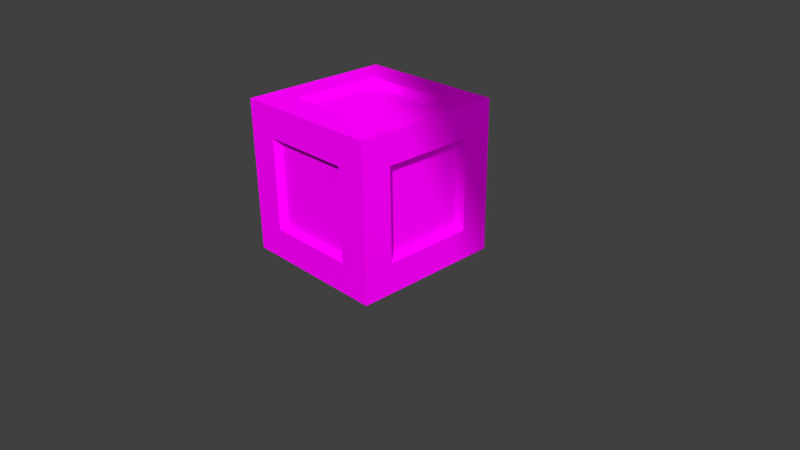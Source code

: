 # Source: Holzkiste.blend  (saved by Blender 2.72.0; exported with 4.5.12 LTS)
import bpy
from mathutils import Matrix  # noqa: F401  (used for matrix-valued properties, if any)

bpy.ops.wm.read_factory_settings(use_empty=True)
scene = bpy.context.scene
scene.name = 'Scene'

# ---- collections
col_collection_1 = bpy.data.collections.new('Collection 1'); scene.collection.children.link(col_collection_1)

# ---- images (referenced by path relative to the original .blend; pixels are not part of the script)
import os
ASSET_DIR = os.environ.get("B2B_ASSET_DIR", "")  # directory of the original .blend (textures are referenced by path, not embedded)
HERE = os.path.dirname(os.path.abspath(__file__))  # packed textures are extracted next to this script under _unpacked/

def load_image(name, relpath, width, height, colorspace="sRGB"):
    """Load a texture the original file referenced (path relative to the .blend, or extracted next to this script)."""
    p = next((c for c in (os.path.join(HERE, relpath), os.path.join(ASSET_DIR, relpath)) if relpath and os.path.exists(c)), "")
    if p:
        img = bpy.data.images.load(p, check_existing=True)
        img.name = name
    else:  # same state as the original file: an image datablock whose file is absent (Cycles renders it pink)
        img = bpy.data.images.new(name, width, height)
        img.source = "FILE"
        img.filepath = "//" + (relpath or name)
    img.colorspace_settings.name = colorspace
    return img
img_holzkiste_tex_png = load_image('Holzkiste_tex.png', 'Holzkiste_tex.png', 1024, 1024, 'sRGB')

# ---- materials (node trees are filled in below, after node groups)
mat_material_002 = bpy.data.materials.new('Material.002')
mat_material_002.alpha_threshold = 0.0
mat_material_002.roughness = 0.5
mat_material_001 = bpy.data.materials.new('Material.001')
mat_material_001.alpha_threshold = 0.0
mat_material_001.roughness = 0.5

# ---- material node trees
mat_material_002.use_nodes = True; mat_material_002.node_tree.nodes.clear()
_N = mat_material_002.node_tree.nodes; _L = mat_material_002.node_tree.links
n0 = _N.new('ShaderNodeOutputMaterial'); n0.name = 'Material Output'; n0.location = (300, 300)
n1 = _N.new('ShaderNodeEmission'); n1.name = 'Emission'; n1.location = (110, 300)
n1.inputs[0].default_value = (0.8, 0.8, 0.8, 1.0)
_L.new(n1.outputs[0], n0.inputs[0])
n0.is_active_output = True
mat_material_001.use_nodes = True; mat_material_001.node_tree.nodes.clear()
_N = mat_material_001.node_tree.nodes; _L = mat_material_001.node_tree.links
n0 = _N.new('ShaderNodeOutputMaterial'); n0.name = 'Material Output'; n0.location = (300, 300)
n1 = _N.new('ShaderNodeBsdfDiffuse'); n1.name = 'Diffuse BSDF'; n1.location = (10, 300)
n2 = _N.new('ShaderNodeTexImage'); n2.name = 'Image Texture'; n2.location = (-180, 300)
n2.width = 140
n2.image = img_holzkiste_tex_png
_L.new(n1.outputs[0], n0.inputs[0])
_L.new(n2.outputs[0], n1.inputs[0])
n0.is_active_output = True

# ---- world
world_world = bpy.data.worlds.new('World'); scene.world = world_world
world_world.color = (0.05088, 0.05088, 0.05088)
world_world.use_sun_shadow = False
world_world.sun_shadow_jitter_overblur = 0.0
world_world.cycles.sampling_method = 'MANUAL'
world_world.cycles.sample_map_resolution = 256

# ---- cameras
cam_camera = bpy.data.cameras.new('Camera')
cam_camera.clip_end = 100.0
cam_camera.lens = 35.0
cam_camera.sensor_width = 32.0
cam_camera.sensor_height = 18.0
cam_camera.ortho_scale = 7.314
cam_camera.dof.focus_distance = 0.0

# ---- meshes
me_plane_001 = bpy.data.meshes.new('Plane.001')
me_plane_001.from_pydata([(-1.0, -1.0, 0.0), (1.0, -1.0, 0.0), (-1.0, 1.0, 0.0), (1.0, 1.0, 0.0)], [], [(0, 1, 3, 2)])
me_plane_001.materials.append(mat_material_002)
me_plane_001.use_remesh_preserve_volume = False
me_plane_001.use_remesh_preserve_attributes = False
me_plane_001.use_mirror_vertex_groups = False
me_plane_001.update()
me_plane = bpy.data.meshes.new('Plane')
me_plane.from_pydata([(-1.0, -1.0, 0.0), (1.0, -1.0, 0.0), (-1.0, 1.0, 0.0), (1.0, 1.0, 0.0)], [], [(0, 1, 3, 2)])
me_plane.materials.append(mat_material_002)
me_plane.use_remesh_preserve_volume = False
me_plane.use_remesh_preserve_attributes = False
me_plane.use_mirror_vertex_groups = False
me_plane.update()
me_cube_001 = bpy.data.meshes.new('Cube.001')
me_cube_001.from_pydata([(-1.0, -1.0, -1.0), (-1.0, 1.0, -1.0), (1.0, 1.0, -1.0), (1.0, -1.0, -1.0), (-1.0, -1.0, 1.0), (-1.0, 1.0, 1.0), (1.0, 1.0, 1.0), (1.0, -1.0, 1.0), (-1.0, -1.0, 0.0), (-1.0, 0.0, 1.0), (-1.0, 1.0, 0.0), (-1.0, 0.0, -1.0), (0.0, 1.0, 1.0), (1.0, 1.0, 0.0), (0.0, 1.0, -1.0), (1.0, 0.0, 1.0), (1.0, -1.0, 0.0), (1.0, 0.0, -1.0), (0.0, -1.0, 1.0), (0.0, -1.0, -1.0), (-1.0, -1.0, 0.6), (-1.0, 0.6, 1.0), (-1.0, 1.0, -0.6), (-1.0, -0.6, -1.0), (0.6, 1.0, 1.0), (1.0, 1.0, -0.6), (-0.6, 1.0, -1.0), (1.0, -0.6, 1.0), (1.0, -1.0, -0.6), (1.0, 0.6, -1.0), (-0.6, -1.0, 1.0), (0.6, -1.0, -1.0), (-1.0, -1.0, -0.6), (-1.0, -0.6, 1.0), (-1.0, 1.0, 0.6), (-1.0, 0.6, -1.0), (-0.6, 1.0, 1.0), (1.0, 1.0, 0.6), (0.6, 1.0, -1.0), (1.0, 0.6, 1.0), (1.0, -1.0, 0.6), (1.0, -0.6, -1.0), (0.6, -1.0, 1.0), (-0.6, -1.0, -1.0), (-1.0, 0.0, -0.6), (-1.0, 0.0, 0.6), (-1.0, -0.6, 0.0), (-1.0, 0.6, 0.0), (0.0, 1.0, -0.6), (0.0, 1.0, 0.6), (-0.6, 1.0, 0.0), (0.6, 1.0, 0.0), (1.0, 0.0, -0.6), (1.0, 0.0, 0.6), (1.0, 0.6, 0.0), (1.0, -0.6, 0.0), (0.0, -1.0, -0.6), (0.0, -1.0, 0.6), (0.6, -1.0, 0.0), (-0.6, -1.0, 0.0), (0.6, 0.0, -1.0), (-0.6, 0.0, -1.0), (0.0, -0.6, -1.0), (0.0, 0.6, -1.0), (-0.6, 0.0, 1.0), (0.6, 0.0, 1.0), (0.0, -0.6, 1.0), (0.0, 0.6, 1.0), (-1.0, 0.6, -0.6), (0.6, 1.0, -0.6), (1.0, -0.6, -0.6), (-0.6, -1.0, -0.6), (0.6, 0.6, -1.0), (-0.6, 0.6, 1.0), (-1.0, -0.6, -0.6), (-1.0, -0.6, 0.6), (-1.0, 0.6, 0.6), (-0.6, 1.0, -0.6), (-0.6, 1.0, 0.6), (0.6, 1.0, 0.6), (1.0, 0.6, -0.6), (1.0, 0.6, 0.6), (1.0, -0.6, 0.6), (0.6, -1.0, -0.6), (0.6, -1.0, 0.6), (-0.6, -1.0, 0.6), (0.6, -0.6, -1.0), (-0.6, -0.6, -1.0), (-0.6, 0.6, -1.0), (-0.6, -0.6, 1.0), (0.6, -0.6, 1.0), (0.6, 0.6, 1.0), (-0.9056, -2.166e-09, 3.181e-10), (1.322e-09, 0.9056, 3.181e-10), (0.9056, -2.166e-09, 3.181e-10), (1.322e-09, -0.9056, 3.181e-10), (1.322e-09, -2.166e-09, -0.9056), (1.322e-09, -2.166e-09, 0.9056), (-0.9056, -2.166e-09, -0.5434), (-0.9056, -2.166e-09, 0.5434), (-0.9056, -0.5434, 3.181e-10), (-0.9056, 0.5434, 3.181e-10), (1.322e-09, 0.9056, -0.5434), (1.322e-09, 0.9056, 0.5434), (-0.5434, 0.9056, 3.181e-10), (0.5434, 0.9056, 3.181e-10), (0.9056, -2.166e-09, -0.5434), (0.9056, -2.166e-09, 0.5434), (0.9056, 0.5434, 3.181e-10), (0.9056, -0.5434, 3.181e-10), (1.322e-09, -0.9056, -0.5434), (1.322e-09, -0.9056, 0.5434), (0.5434, -0.9056, 3.181e-10), (-0.5434, -0.9056, 3.181e-10), (0.5434, -2.166e-09, -0.9056), (-0.5434, -2.166e-09, -0.9056), (1.322e-09, -0.5434, -0.9056), (1.322e-09, 0.5434, -0.9056), (-0.5434, -2.166e-09, 0.9056), (0.5434, -2.166e-09, 0.9056), (1.322e-09, -0.5434, 0.9056), (1.322e-09, 0.5434, 0.9056), (-0.9056, 0.5434, -0.5434), (0.5434, 0.9056, -0.5434), (0.9056, -0.5434, -0.5434), (-0.5434, -0.9056, -0.5434), (0.5434, 0.5434, -0.9056), (-0.5434, 0.5434, 0.9056), (-0.9056, -0.5434, -0.5434), (-0.9056, -0.5434, 0.5434), (-0.9056, 0.5434, 0.5434), (-0.5434, 0.9056, -0.5434), (-0.5434, 0.9056, 0.5434), (0.5434, 0.9056, 0.5434), (0.9056, 0.5434, -0.5434), (0.9056, 0.5434, 0.5434), (0.9056, -0.5434, 0.5434), (0.5434, -0.9056, -0.5434), (0.5434, -0.9056, 0.5434), (-0.5434, -0.9056, 0.5434), (0.5434, -0.5434, -0.9056), (-0.5434, -0.5434, -0.9056), (-0.5434, 0.5434, -0.9056), (-0.5434, -0.5434, 0.9056), (0.5434, -0.5434, 0.9056), (0.5434, 0.5434, 0.9056)], [], [(68, 22, 1, 35), (69, 25, 2, 38), (70, 28, 3, 41), (71, 32, 0, 43), (72, 38, 2, 29), (73, 36, 5, 21), (74, 44, 11, 23), (50, 78, 132, 104), (76, 34, 10, 47), (77, 48, 14, 26), (90, 65, 119, 144), (79, 37, 13, 51), (80, 52, 17, 29), (84, 57, 111, 138), (82, 40, 16, 55), (83, 56, 19, 31), (78, 49, 103, 132), (85, 20, 8, 59), (86, 60, 17, 41), (55, 70, 124, 109), (88, 26, 14, 63), (89, 64, 9, 33), (65, 91, 145, 119), (91, 24, 12, 67), (44, 68, 35, 11), (68, 44, 98, 122), (47, 10, 22, 68), (48, 69, 38, 14), (57, 85, 139, 111), (51, 13, 25, 69), (52, 70, 41, 17), (64, 89, 143, 118), (55, 16, 28, 70), (56, 71, 43, 19), (56, 83, 137, 110), (59, 8, 32, 71), (60, 72, 29, 17), (49, 79, 133, 103), (63, 14, 38, 72), (64, 73, 21, 9), (88, 63, 117, 142), (67, 12, 36, 73), (32, 74, 23, 0), (8, 46, 74, 32), (82, 55, 109, 136), (20, 75, 46, 8), (4, 33, 75, 20), (33, 9, 45, 75), (48, 77, 131, 102), (9, 21, 76, 45), (21, 5, 34, 76), (22, 77, 26, 1), (10, 50, 77, 22), (73, 64, 118, 127), (34, 78, 50, 10), (5, 36, 78, 34), (36, 12, 49, 78), (51, 69, 123, 105), (12, 24, 79, 49), (24, 6, 37, 79), (25, 80, 29, 2), (13, 54, 80, 25), (86, 62, 116, 140), (37, 81, 54, 13), (6, 39, 81, 37), (39, 15, 53, 81), (76, 47, 101, 130), (15, 27, 82, 53), (27, 7, 40, 82), (28, 83, 31, 3), (16, 58, 83, 28), (80, 54, 108, 134), (40, 84, 58, 16), (7, 42, 84, 40), (42, 18, 57, 84), (74, 46, 100, 128), (18, 30, 85, 57), (30, 4, 20, 85), (31, 86, 41, 3), (19, 62, 86, 31), (62, 87, 141, 116), (43, 87, 62, 19), (0, 23, 87, 43), (23, 11, 61, 87), (47, 68, 122, 101), (11, 35, 88, 61), (35, 1, 26, 88), (30, 89, 33, 4), (18, 66, 89, 30), (54, 81, 135, 108), (42, 90, 66, 18), (7, 27, 90, 42), (27, 15, 65, 90), (72, 60, 114, 126), (15, 39, 91, 65), (39, 6, 24, 91), (129, 99, 92, 100), (132, 103, 93, 104), (135, 107, 94, 108), (138, 111, 95, 112), (141, 115, 96, 116), (144, 119, 97, 120), (92, 101, 122, 98), (93, 105, 123, 102), (94, 109, 124, 106), (95, 113, 125, 110), (96, 117, 126, 114), (97, 121, 127, 118), (100, 92, 98, 128), (99, 130, 101, 92), (104, 93, 102, 131), (103, 133, 105, 93), (108, 94, 106, 134), (107, 136, 109, 94), (112, 95, 110, 137), (111, 139, 113, 95), (116, 96, 114, 140), (115, 142, 117, 96), (120, 97, 118, 143), (119, 145, 121, 97), (69, 48, 102, 123), (58, 84, 138, 112), (59, 71, 125, 113), (66, 90, 144, 120), (77, 50, 104, 131), (44, 74, 128, 98), (79, 51, 105, 133), (83, 58, 112, 137), (70, 52, 106, 124), (89, 66, 120, 143), (85, 59, 113, 139), (52, 80, 134, 106), (63, 72, 126, 117), (45, 76, 130, 99), (91, 67, 121, 145), (60, 86, 140, 114), (53, 82, 136, 107), (61, 88, 142, 115), (71, 56, 110, 125), (75, 45, 99, 129), (81, 53, 107, 135), (67, 73, 127, 121), (87, 61, 115, 141), (46, 75, 129, 100)])
_uv = me_cube_001.uv_layers.new(name='UVMap')
_uv.uv.foreach_set('vector', [0.7735, 0.7911, 0.9688, 0.7945, 0.9657, 0.9895, 0.7708, 0.9864, 0.215, 0.7749, 0.2116, 0.9702, 0.01663, 0.9671, 0.01966, 0.7722, 0.2276, 0.2125, 0.03231, 0.2091, 0.03535, 0.01412, 0.2303, 0.01715, 0.2276, 0.2087, 0.03231, 0.2054, 0.03534, 0.01037, 0.2303, 0.01341, 0.7861, 0.2215, 0.7895, 0.02621, 0.9845, 0.02924, 0.9814, 0.2242, 0.2113, 0.7749, 0.2079, 0.9702, 0.01289, 0.9672, 0.01592, 0.7722, 0.2117, 0.7781, 0.4893, 0.8078, 0.4848, 0.9895, 0.2, 0.9699, 0.5064, 0.1921, 0.7898, 0.2176, 0.7441, 0.262, 0.5058, 0.2466, 0.778, 0.2292, 0.9701, 0.2235, 0.9807, 0.5087, 0.799, 0.5076, 0.228, 0.2131, 0.1983, 0.4907, 0.01663, 0.4862, 0.03617, 0.2014, 0.7861, 0.2176, 0.8028, 0.5017, 0.7483, 0.5006, 0.7403, 0.262, 0.7769, 0.7794, 0.7826, 0.9714, 0.4974, 0.9821, 0.4985, 0.8004, 0.7894, 0.2255, 0.5117, 0.1958, 0.5163, 0.01412, 0.8011, 0.03366, 0.7849, 0.7836, 0.5007, 0.8003, 0.5019, 0.7457, 0.7405, 0.7378, 0.2231, 0.7743, 0.03104, 0.7801, 0.02037, 0.4949, 0.2021, 0.4959, 0.7894, 0.2217, 0.5117, 0.1921, 0.5163, 0.01037, 0.8011, 0.02991, 0.7898, 0.2176, 0.8065, 0.5017, 0.752, 0.5006, 0.7441, 0.262, 0.2231, 0.7706, 0.03104, 0.7763, 0.02037, 0.4911, 0.2021, 0.4922, 0.7731, 0.7833, 0.8028, 0.5056, 0.9845, 0.5102, 0.9649, 0.795, 0.2021, 0.4959, 0.2276, 0.2125, 0.272, 0.2582, 0.2567, 0.4965, 0.2242, 0.217, 0.2185, 0.02494, 0.5037, 0.01427, 0.5026, 0.196, 0.2242, 0.2131, 0.1946, 0.4907, 0.01288, 0.4862, 0.03241, 0.2014, 0.8028, 0.5017, 0.7731, 0.7794, 0.7297, 0.7346, 0.7483, 0.5006, 0.7731, 0.7794, 0.7789, 0.9714, 0.4936, 0.9821, 0.4947, 0.8004, 0.4893, 0.8078, 0.7735, 0.7911, 0.7708, 0.9864, 0.4848, 0.9895, 0.7735, 0.7911, 0.4893, 0.8078, 0.4905, 0.7532, 0.7291, 0.7453, 0.799, 0.5076, 0.9807, 0.5087, 0.9688, 0.7945, 0.7735, 0.7911, 0.1983, 0.4907, 0.215, 0.7749, 0.01966, 0.7722, 0.01663, 0.4862, 0.5007, 0.8003, 0.2231, 0.7706, 0.2679, 0.7272, 0.5019, 0.7457, 0.4985, 0.8004, 0.4974, 0.9821, 0.2116, 0.9702, 0.215, 0.7749, 0.5117, 0.1958, 0.2276, 0.2125, 0.2303, 0.01715, 0.5163, 0.01412, 0.1946, 0.4907, 0.2242, 0.2131, 0.2676, 0.2579, 0.2491, 0.4919, 0.2021, 0.4959, 0.02037, 0.4949, 0.03231, 0.2091, 0.2276, 0.2125, 0.5117, 0.1921, 0.2276, 0.2087, 0.2303, 0.01341, 0.5163, 0.01037, 0.5117, 0.1921, 0.7894, 0.2217, 0.7446, 0.2651, 0.5106, 0.2466, 0.2021, 0.4922, 0.02037, 0.4911, 0.03231, 0.2054, 0.2276, 0.2087, 0.8028, 0.5056, 0.7861, 0.2215, 0.9814, 0.2242, 0.9845, 0.5102, 0.8065, 0.5017, 0.7769, 0.7794, 0.7335, 0.7346, 0.752, 0.5006, 0.5026, 0.196, 0.5037, 0.01427, 0.7895, 0.02621, 0.7861, 0.2215, 0.1946, 0.4907, 0.2113, 0.7749, 0.01592, 0.7722, 0.01288, 0.4862, 0.2242, 0.217, 0.5026, 0.196, 0.5021, 0.2506, 0.2676, 0.2618, 0.4947, 0.8004, 0.4936, 0.9821, 0.2079, 0.9702, 0.2113, 0.7749, 0.01964, 0.7838, 0.2117, 0.7781, 0.2, 0.9699, 0.01846, 0.9654, 0.008972, 0.4986, 0.1907, 0.4997, 0.2117, 0.7781, 0.01964, 0.7838, 0.2231, 0.7743, 0.2021, 0.4959, 0.2567, 0.4965, 0.2679, 0.7309, 0.02091, 0.2128, 0.2162, 0.2162, 0.1907, 0.4997, 0.008972, 0.4986, 0.02395, 0.01787, 0.2189, 0.0209, 0.2162, 0.2162, 0.02091, 0.2128, 0.2189, 0.0209, 0.5049, 0.01787, 0.5003, 0.1996, 0.2162, 0.2162, 0.1983, 0.4907, 0.228, 0.2131, 0.2714, 0.2579, 0.2528, 0.4919, 0.5049, 0.01787, 0.7897, 0.03741, 0.778, 0.2292, 0.5003, 0.1996, 0.7897, 0.03741, 0.9712, 0.04188, 0.9701, 0.2235, 0.778, 0.2292, 0.2222, 0.02104, 0.228, 0.2131, 0.03617, 0.2014, 0.04064, 0.01986, 0.5075, 0.01037, 0.5064, 0.1921, 0.228, 0.2131, 0.2222, 0.02104, 0.2113, 0.7749, 0.1946, 0.4907, 0.2491, 0.4919, 0.257, 0.7305, 0.7932, 0.02231, 0.7898, 0.2176, 0.5064, 0.1921, 0.5075, 0.01037, 0.9882, 0.02534, 0.9852, 0.2203, 0.7898, 0.2176, 0.7932, 0.02231, 0.9852, 0.2203, 0.9882, 0.5063, 0.8065, 0.5017, 0.7898, 0.2176, 0.4985, 0.8004, 0.215, 0.7749, 0.2607, 0.7305, 0.499, 0.7458, 0.9882, 0.5063, 0.9687, 0.7911, 0.7769, 0.7794, 0.8065, 0.5017, 0.9687, 0.7911, 0.9642, 0.9726, 0.7826, 0.9714, 0.7769, 0.7794, 0.9815, 0.2197, 0.7894, 0.2255, 0.8011, 0.03366, 0.9826, 0.03814, 0.9921, 0.5049, 0.8104, 0.5039, 0.7894, 0.2255, 0.9815, 0.2197, 0.7731, 0.7833, 0.4947, 0.8043, 0.4953, 0.7497, 0.7297, 0.7385, 0.9802, 0.7907, 0.7849, 0.7873, 0.8104, 0.5039, 0.9921, 0.5049, 0.9771, 0.9857, 0.7822, 0.9827, 0.7849, 0.7873, 0.9802, 0.7907, 0.7822, 0.9827, 0.4962, 0.9857, 0.5007, 0.804, 0.7849, 0.7873, 0.778, 0.2292, 0.799, 0.5076, 0.7444, 0.5071, 0.7332, 0.2726, 0.4962, 0.9857, 0.2114, 0.9662, 0.2231, 0.7743, 0.5007, 0.804, 0.2114, 0.9662, 0.02986, 0.9617, 0.03104, 0.7801, 0.2231, 0.7743, 0.9814, 0.216, 0.7894, 0.2217, 0.8011, 0.02991, 0.9826, 0.03438, 0.9921, 0.5012, 0.8104, 0.5001, 0.7894, 0.2217, 0.9814, 0.216, 0.7894, 0.2255, 0.8104, 0.5039, 0.7558, 0.5033, 0.7446, 0.2689, 0.9802, 0.787, 0.7849, 0.7836, 0.8104, 0.5001, 0.9921, 0.5012, 0.9772, 0.982, 0.7822, 0.9789, 0.7849, 0.7836, 0.9802, 0.787, 0.7822, 0.9789, 0.4962, 0.982, 0.5007, 0.8003, 0.7849, 0.7836, 0.2117, 0.7781, 0.1907, 0.4997, 0.2453, 0.5003, 0.2565, 0.7347, 0.4962, 0.982, 0.2114, 0.9624, 0.2231, 0.7706, 0.5007, 0.8003, 0.2114, 0.9624, 0.02987, 0.9579, 0.03104, 0.7763, 0.2231, 0.7706, 0.7789, 0.9754, 0.7731, 0.7833, 0.9649, 0.795, 0.9605, 0.9765, 0.4936, 0.986, 0.4947, 0.8043, 0.7731, 0.7833, 0.7789, 0.9754, 0.4947, 0.8043, 0.2113, 0.7788, 0.257, 0.7344, 0.4953, 0.7497, 0.2079, 0.9741, 0.2113, 0.7788, 0.4947, 0.8043, 0.4936, 0.986, 0.01288, 0.9711, 0.01591, 0.7761, 0.2113, 0.7788, 0.2079, 0.9741, 0.01591, 0.7761, 0.01288, 0.4901, 0.1946, 0.4946, 0.2113, 0.7788, 0.799, 0.5076, 0.7735, 0.7911, 0.7291, 0.7453, 0.7444, 0.5071, 0.01288, 0.4901, 0.03242, 0.2053, 0.2242, 0.217, 0.1946, 0.4946, 0.03242, 0.2053, 0.03689, 0.02377, 0.2185, 0.02494, 0.2242, 0.217, 0.2185, 0.02104, 0.2242, 0.2131, 0.03241, 0.2014, 0.03689, 0.01987, 0.5037, 0.01037, 0.5026, 0.1921, 0.2242, 0.2131, 0.2185, 0.02104, 0.8104, 0.5039, 0.7849, 0.7873, 0.7405, 0.7416, 0.7558, 0.5033, 0.7895, 0.0223, 0.7861, 0.2176, 0.5026, 0.1921, 0.5037, 0.01037, 0.9845, 0.02533, 0.9814, 0.2203, 0.7861, 0.2176, 0.7895, 0.0223, 0.9814, 0.2203, 0.9845, 0.5063, 0.8028, 0.5017, 0.7861, 0.2176, 0.7861, 0.2215, 0.8028, 0.5056, 0.7483, 0.5045, 0.7404, 0.2659, 0.9845, 0.5063, 0.9649, 0.7911, 0.7731, 0.7794, 0.8028, 0.5017, 0.9649, 0.7911, 0.9605, 0.9726, 0.7789, 0.9714, 0.7731, 0.7794, 0.2606, 0.262, 0.4992, 0.2541, 0.4948, 0.5037, 0.2453, 0.5003, 0.7441, 0.262, 0.752, 0.5006, 0.5024, 0.4962, 0.5058, 0.2466, 0.7405, 0.7416, 0.5019, 0.7495, 0.5062, 0.4999, 0.7558, 0.5033, 0.7405, 0.7378, 0.5019, 0.7457, 0.5062, 0.4962, 0.7558, 0.4996, 0.257, 0.7344, 0.2491, 0.4958, 0.4987, 0.5001, 0.4953, 0.7497, 0.7403, 0.262, 0.7483, 0.5006, 0.4987, 0.4962, 0.5021, 0.2467, 0.4948, 0.5037, 0.7444, 0.5071, 0.7291, 0.7453, 0.4905, 0.7532, 0.5024, 0.4962, 0.499, 0.7458, 0.2607, 0.7305, 0.2528, 0.4919, 0.5062, 0.4999, 0.2567, 0.4965, 0.272, 0.2582, 0.5106, 0.2503, 0.5062, 0.4962, 0.2567, 0.4928, 0.272, 0.2545, 0.5106, 0.2466, 0.4987, 0.5001, 0.5021, 0.2506, 0.7404, 0.2659, 0.7483, 0.5045, 0.4987, 0.4962, 0.4953, 0.7458, 0.257, 0.7305, 0.2491, 0.4919, 0.2453, 0.5003, 0.4948, 0.5037, 0.4905, 0.7532, 0.2565, 0.7347, 0.4992, 0.2541, 0.7332, 0.2726, 0.7444, 0.5071, 0.4948, 0.5037, 0.5058, 0.2466, 0.5024, 0.4962, 0.2528, 0.4919, 0.2714, 0.2579, 0.752, 0.5006, 0.7335, 0.7346, 0.499, 0.7458, 0.5024, 0.4962, 0.7558, 0.5033, 0.5062, 0.4999, 0.5106, 0.2503, 0.7446, 0.2689, 0.5019, 0.7495, 0.2679, 0.7309, 0.2567, 0.4965, 0.5062, 0.4999, 0.7558, 0.4996, 0.5062, 0.4962, 0.5106, 0.2466, 0.7446, 0.2651, 0.5019, 0.7457, 0.2679, 0.7272, 0.2567, 0.4928, 0.5062, 0.4962, 0.4953, 0.7497, 0.4987, 0.5001, 0.7483, 0.5045, 0.7297, 0.7385, 0.2491, 0.4958, 0.2676, 0.2618, 0.5021, 0.2506, 0.4987, 0.5001, 0.5021, 0.2467, 0.4987, 0.4962, 0.2491, 0.4919, 0.2676, 0.2579, 0.7483, 0.5006, 0.7297, 0.7346, 0.4953, 0.7458, 0.4987, 0.4962, 0.215, 0.7749, 0.1983, 0.4907, 0.2528, 0.4919, 0.2607, 0.7305, 0.8104, 0.5001, 0.7849, 0.7836, 0.7405, 0.7378, 0.7558, 0.4996, 0.2021, 0.4922, 0.2276, 0.2087, 0.272, 0.2545, 0.2567, 0.4928, 0.5026, 0.1921, 0.7861, 0.2176, 0.7403, 0.262, 0.5021, 0.2467, 0.228, 0.2131, 0.5064, 0.1921, 0.5058, 0.2466, 0.2714, 0.2579, 0.4893, 0.8078, 0.2117, 0.7781, 0.2565, 0.7347, 0.4905, 0.7532, 0.7769, 0.7794, 0.4985, 0.8004, 0.499, 0.7458, 0.7335, 0.7346, 0.7894, 0.2217, 0.8104, 0.5001, 0.7558, 0.4996, 0.7446, 0.2651, 0.2276, 0.2125, 0.5117, 0.1958, 0.5106, 0.2503, 0.272, 0.2582, 0.2242, 0.2131, 0.5026, 0.1921, 0.5021, 0.2467, 0.2676, 0.2579, 0.2231, 0.7706, 0.2021, 0.4922, 0.2567, 0.4928, 0.2679, 0.7272, 0.5117, 0.1958, 0.7894, 0.2255, 0.7446, 0.2689, 0.5106, 0.2503, 0.5026, 0.196, 0.7861, 0.2215, 0.7404, 0.2659, 0.5021, 0.2506, 0.5003, 0.1996, 0.778, 0.2292, 0.7332, 0.2726, 0.4992, 0.2541, 0.7731, 0.7794, 0.4947, 0.8004, 0.4953, 0.7458, 0.7297, 0.7346, 0.8028, 0.5056, 0.7731, 0.7833, 0.7297, 0.7385, 0.7483, 0.5045, 0.5007, 0.804, 0.2231, 0.7743, 0.2679, 0.7309, 0.5019, 0.7495, 0.1946, 0.4946, 0.2242, 0.217, 0.2676, 0.2618, 0.2491, 0.4958, 0.2276, 0.2087, 0.5117, 0.1921, 0.5106, 0.2466, 0.272, 0.2545, 0.2162, 0.2162, 0.5003, 0.1996, 0.4992, 0.2541, 0.2606, 0.262, 0.7849, 0.7873, 0.5007, 0.804, 0.5019, 0.7495, 0.7405, 0.7416, 0.4947, 0.8004, 0.2113, 0.7749, 0.257, 0.7305, 0.4953, 0.7458, 0.2113, 0.7788, 0.1946, 0.4946, 0.2491, 0.4958, 0.257, 0.7344, 0.1907, 0.4997, 0.2162, 0.2162, 0.2606, 0.262, 0.2453, 0.5003])
me_cube_001.materials.append(mat_material_001)
me_cube_001.use_remesh_preserve_volume = False
me_cube_001.use_remesh_preserve_attributes = False
me_cube_001.use_mirror_vertex_groups = False
me_cube_001.update()

# ---- objects
ob_plane_001 = bpy.data.objects.new('Plane.001', me_plane_001)
ob_plane = bpy.data.objects.new('Plane', me_plane)
ob_cube = bpy.data.objects.new('Cube', me_cube_001)
ob_camera = bpy.data.objects.new('Camera', cam_camera)

# ---- transforms, parenting, visibility, modifiers, constraints
ob_plane_001.location = (-12.63, 0.0, 6.22)
ob_plane_001.rotation_euler = (-0.0, -2.229, 3.142)
ob_plane_001.scale = (6.833, 6.833, 6.833)
ob_plane_001.lineart.crease_threshold = 0.0
ob_plane.location = (8.628, 0.0, 6.22)
ob_plane.rotation_euler = (-0.0, -2.229, -0.0)
ob_plane.scale = (6.833, 6.833, 6.833)
ob_plane.lineart.crease_threshold = 0.0
ob_cube.location = (0.0, 0.0, 1.091)
ob_cube.lineart.crease_threshold = 0.0
ob_camera.location = (7.481, -6.508, 5.344)
ob_camera.rotation_euler = (1.109, 0.01082, 0.8149)
ob_camera.lock_rotations_4d = False
ob_camera.empty_display_type = 'ARROWS'
ob_camera.color = (0.0, 0.0, 0.0, 0.0)
ob_camera.display_type = 'WIRE'
ob_camera.lineart.crease_threshold = 0.0

# ---- collection membership
col_collection_1.objects.link(ob_plane_001)
col_collection_1.objects.link(ob_plane)
col_collection_1.objects.link(ob_cube)
col_collection_1.objects.link(ob_camera)

# ---- scene / render settings (as saved in the file)
scene.camera = ob_camera
scene.frame_start = 1; scene.frame_end = 250; scene.frame_set(1)
scene.render.engine = 'CYCLES'
scene.render.resolution_percentage = 50
scene.render.dither_intensity = 0.0
scene.cycles.use_denoising = False
scene.cycles.samples = 10
scene.cycles.sampling_pattern = 'TABULATED_SOBOL'
scene.cycles.light_sampling_threshold = 0.0
scene.cycles.use_adaptive_sampling = False
scene.cycles.use_light_tree = False
scene.cycles.blur_glossy = 0.0
scene.cycles.pixel_filter_type = 'GAUSSIAN'
scene.cycles.sample_clamp_indirect = 0.0
scene.view_settings.view_transform = 'Standard'
bpy.context.view_layer.update()

# ---- added for rendering (the .blend has no usable light): sun
light_auto_sun = bpy.data.lights.new('AutoSun', 'SUN')
light_auto_sun.energy = 3.0
light_auto_sun.angle = 0.0523599
ob_auto_sun = bpy.data.objects.new('AutoSun', light_auto_sun)
scene.collection.objects.link(ob_auto_sun)
ob_auto_sun.rotation_euler = (0.872665, 0.174533, 0.523599)
bpy.context.view_layer.update()
